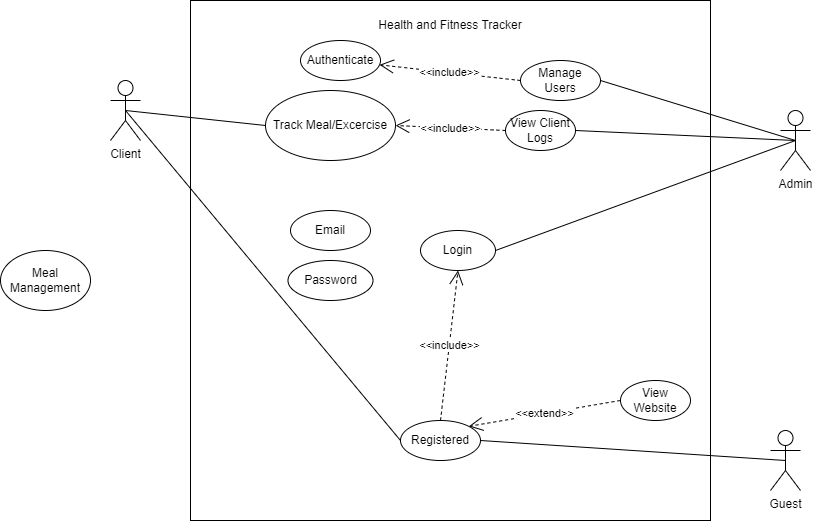

The diagram above was exported from draw.io. Its source (the exported page's mxGraphModel, read from the mxfile embedded in the PNG):
<mxGraphModel dx="1900" dy="1657" grid="1" gridSize="10" guides="1" tooltips="1" connect="1" arrows="1" fold="1" page="1" pageScale="1" pageWidth="850" pageHeight="1100" math="0" shadow="0">
  <root>
    <mxCell id="0" />
    <mxCell id="1" parent="0" />
    <mxCell id="B8_SlOLUDBH8PpAly2Ep-1" value="" style="whiteSpace=wrap;html=1;aspect=fixed;" vertex="1" parent="1">
      <mxGeometry x="110" y="-20" width="520" height="520" as="geometry" />
    </mxCell>
    <mxCell id="B8_SlOLUDBH8PpAly2Ep-2" value="Health and Fitness Tracker" style="text;strokeColor=none;align=center;fillColor=none;html=1;verticalAlign=middle;whiteSpace=wrap;rounded=0;" vertex="1" parent="1">
      <mxGeometry x="290" y="-10" width="160" height="30" as="geometry" />
    </mxCell>
    <mxCell id="B8_SlOLUDBH8PpAly2Ep-3" value="Client" style="shape=umlActor;verticalLabelPosition=bottom;verticalAlign=top;html=1;outlineConnect=0;" vertex="1" parent="1">
      <mxGeometry x="30" y="60" width="30" height="60" as="geometry" />
    </mxCell>
    <mxCell id="B8_SlOLUDBH8PpAly2Ep-4" value="Guest" style="shape=umlActor;verticalLabelPosition=bottom;verticalAlign=top;html=1;outlineConnect=0;" vertex="1" parent="1">
      <mxGeometry x="690" y="410" width="30" height="60" as="geometry" />
    </mxCell>
    <mxCell id="B8_SlOLUDBH8PpAly2Ep-7" value="Admin" style="shape=umlActor;verticalLabelPosition=bottom;verticalAlign=top;html=1;outlineConnect=0;" vertex="1" parent="1">
      <mxGeometry x="700" y="90" width="30" height="60" as="geometry" />
    </mxCell>
    <mxCell id="B8_SlOLUDBH8PpAly2Ep-8" value="Login" style="ellipse;whiteSpace=wrap;html=1;" vertex="1" parent="1">
      <mxGeometry x="340" y="210" width="75" height="40" as="geometry" />
    </mxCell>
    <mxCell id="B8_SlOLUDBH8PpAly2Ep-13" value="Registered" style="ellipse;whiteSpace=wrap;html=1;" vertex="1" parent="1">
      <mxGeometry x="320" y="400" width="80" height="40" as="geometry" />
    </mxCell>
    <mxCell id="B8_SlOLUDBH8PpAly2Ep-16" value="View Website" style="ellipse;whiteSpace=wrap;html=1;" vertex="1" parent="1">
      <mxGeometry x="540" y="360" width="70" height="40" as="geometry" />
    </mxCell>
    <mxCell id="B8_SlOLUDBH8PpAly2Ep-19" value="&amp;lt;&amp;lt;extend&amp;gt;&amp;gt;" style="endArrow=open;endSize=12;dashed=1;html=1;rounded=0;entryX=1;entryY=0;entryDx=0;entryDy=0;exitX=0;exitY=0.5;exitDx=0;exitDy=0;" edge="1" parent="1" source="B8_SlOLUDBH8PpAly2Ep-16" target="B8_SlOLUDBH8PpAly2Ep-13">
      <mxGeometry width="160" relative="1" as="geometry">
        <mxPoint x="370" y="450" as="sourcePoint" />
        <mxPoint x="530" y="450" as="targetPoint" />
      </mxGeometry>
    </mxCell>
    <mxCell id="B8_SlOLUDBH8PpAly2Ep-20" value="&amp;lt;&amp;lt;include&amp;gt;&amp;gt;" style="endArrow=open;endSize=12;dashed=1;html=1;rounded=0;exitX=0.5;exitY=0;exitDx=0;exitDy=0;entryX=0.5;entryY=1;entryDx=0;entryDy=0;" edge="1" parent="1" source="B8_SlOLUDBH8PpAly2Ep-13" target="B8_SlOLUDBH8PpAly2Ep-8">
      <mxGeometry width="160" relative="1" as="geometry">
        <mxPoint x="340" y="210" as="sourcePoint" />
        <mxPoint x="500" y="210" as="targetPoint" />
      </mxGeometry>
    </mxCell>
    <mxCell id="B8_SlOLUDBH8PpAly2Ep-22" value="Meal Management" style="ellipse;whiteSpace=wrap;html=1;" vertex="1" parent="1">
      <mxGeometry x="-80" y="230" width="90" height="60" as="geometry" />
    </mxCell>
    <mxCell id="B8_SlOLUDBH8PpAly2Ep-23" value="Manage Users" style="ellipse;whiteSpace=wrap;html=1;" vertex="1" parent="1">
      <mxGeometry x="440" y="40" width="80" height="40" as="geometry" />
    </mxCell>
    <mxCell id="B8_SlOLUDBH8PpAly2Ep-24" value="Authenticate" style="ellipse;whiteSpace=wrap;html=1;" vertex="1" parent="1">
      <mxGeometry x="220" y="20" width="80" height="40" as="geometry" />
    </mxCell>
    <mxCell id="B8_SlOLUDBH8PpAly2Ep-25" value="&amp;lt;&amp;lt;include&amp;gt;&amp;gt;" style="endArrow=open;endSize=12;dashed=1;html=1;rounded=0;exitX=0;exitY=0.5;exitDx=0;exitDy=0;" edge="1" parent="1" source="B8_SlOLUDBH8PpAly2Ep-23" target="B8_SlOLUDBH8PpAly2Ep-24">
      <mxGeometry width="160" relative="1" as="geometry">
        <mxPoint x="340" y="210" as="sourcePoint" />
        <mxPoint x="500" y="210" as="targetPoint" />
      </mxGeometry>
    </mxCell>
    <mxCell id="B8_SlOLUDBH8PpAly2Ep-29" value="Track Meal/Excercise" style="ellipse;whiteSpace=wrap;html=1;" vertex="1" parent="1">
      <mxGeometry x="185" y="70" width="130" height="70" as="geometry" />
    </mxCell>
    <mxCell id="B8_SlOLUDBH8PpAly2Ep-30" value="Email" style="ellipse;whiteSpace=wrap;html=1;" vertex="1" parent="1">
      <mxGeometry x="210" y="190" width="80" height="40" as="geometry" />
    </mxCell>
    <mxCell id="B8_SlOLUDBH8PpAly2Ep-31" value="Password" style="ellipse;whiteSpace=wrap;html=1;" vertex="1" parent="1">
      <mxGeometry x="207.5" y="240" width="85" height="40" as="geometry" />
    </mxCell>
    <mxCell id="B8_SlOLUDBH8PpAly2Ep-40" value="" style="endArrow=none;html=1;rounded=0;entryX=0.5;entryY=0.5;entryDx=0;entryDy=0;entryPerimeter=0;exitX=1;exitY=0.5;exitDx=0;exitDy=0;" edge="1" parent="1" source="B8_SlOLUDBH8PpAly2Ep-23" target="B8_SlOLUDBH8PpAly2Ep-7">
      <mxGeometry width="50" height="50" relative="1" as="geometry">
        <mxPoint x="300" y="310" as="sourcePoint" />
        <mxPoint x="350" y="260" as="targetPoint" />
      </mxGeometry>
    </mxCell>
    <mxCell id="B8_SlOLUDBH8PpAly2Ep-41" value="" style="endArrow=none;html=1;rounded=0;entryX=0.5;entryY=0.5;entryDx=0;entryDy=0;entryPerimeter=0;exitX=1;exitY=0.5;exitDx=0;exitDy=0;" edge="1" parent="1" source="B8_SlOLUDBH8PpAly2Ep-8" target="B8_SlOLUDBH8PpAly2Ep-7">
      <mxGeometry width="50" height="50" relative="1" as="geometry">
        <mxPoint x="300" y="310" as="sourcePoint" />
        <mxPoint x="350" y="260" as="targetPoint" />
      </mxGeometry>
    </mxCell>
    <mxCell id="B8_SlOLUDBH8PpAly2Ep-42" value="" style="endArrow=none;html=1;rounded=0;exitX=0;exitY=0.5;exitDx=0;exitDy=0;entryX=0.5;entryY=0.5;entryDx=0;entryDy=0;entryPerimeter=0;" edge="1" parent="1" source="B8_SlOLUDBH8PpAly2Ep-13" target="B8_SlOLUDBH8PpAly2Ep-3">
      <mxGeometry width="50" height="50" relative="1" as="geometry">
        <mxPoint x="300" y="310" as="sourcePoint" />
        <mxPoint x="350" y="260" as="targetPoint" />
      </mxGeometry>
    </mxCell>
    <mxCell id="B8_SlOLUDBH8PpAly2Ep-43" value="" style="endArrow=none;html=1;rounded=0;exitX=1;exitY=0.5;exitDx=0;exitDy=0;entryX=0.5;entryY=0.5;entryDx=0;entryDy=0;entryPerimeter=0;" edge="1" parent="1" source="B8_SlOLUDBH8PpAly2Ep-13" target="B8_SlOLUDBH8PpAly2Ep-4">
      <mxGeometry width="50" height="50" relative="1" as="geometry">
        <mxPoint x="300" y="310" as="sourcePoint" />
        <mxPoint x="350" y="260" as="targetPoint" />
      </mxGeometry>
    </mxCell>
    <mxCell id="B8_SlOLUDBH8PpAly2Ep-44" value="View Client Logs" style="ellipse;whiteSpace=wrap;html=1;" vertex="1" parent="1">
      <mxGeometry x="425" y="90" width="70" height="40" as="geometry" />
    </mxCell>
    <mxCell id="B8_SlOLUDBH8PpAly2Ep-45" value="&amp;lt;&amp;lt;include&amp;gt;&amp;gt;" style="endArrow=open;endSize=12;dashed=1;html=1;rounded=0;exitX=0;exitY=0.5;exitDx=0;exitDy=0;entryX=1;entryY=0.5;entryDx=0;entryDy=0;" edge="1" parent="1" source="B8_SlOLUDBH8PpAly2Ep-44" target="B8_SlOLUDBH8PpAly2Ep-29">
      <mxGeometry width="160" relative="1" as="geometry">
        <mxPoint x="230" y="210" as="sourcePoint" />
        <mxPoint x="390" y="210" as="targetPoint" />
      </mxGeometry>
    </mxCell>
    <mxCell id="B8_SlOLUDBH8PpAly2Ep-46" value="" style="endArrow=none;html=1;rounded=0;entryX=0.5;entryY=0.5;entryDx=0;entryDy=0;entryPerimeter=0;exitX=1;exitY=0.5;exitDx=0;exitDy=0;" edge="1" parent="1" source="B8_SlOLUDBH8PpAly2Ep-44" target="B8_SlOLUDBH8PpAly2Ep-7">
      <mxGeometry width="50" height="50" relative="1" as="geometry">
        <mxPoint x="290" y="240" as="sourcePoint" />
        <mxPoint x="340" y="190" as="targetPoint" />
      </mxGeometry>
    </mxCell>
    <mxCell id="B8_SlOLUDBH8PpAly2Ep-47" value="" style="endArrow=none;html=1;rounded=0;entryX=0.5;entryY=0.5;entryDx=0;entryDy=0;entryPerimeter=0;exitX=0;exitY=0.5;exitDx=0;exitDy=0;" edge="1" parent="1" source="B8_SlOLUDBH8PpAly2Ep-29" target="B8_SlOLUDBH8PpAly2Ep-3">
      <mxGeometry width="50" height="50" relative="1" as="geometry">
        <mxPoint x="290" y="240" as="sourcePoint" />
        <mxPoint x="340" y="190" as="targetPoint" />
      </mxGeometry>
    </mxCell>
  </root>
</mxGraphModel>